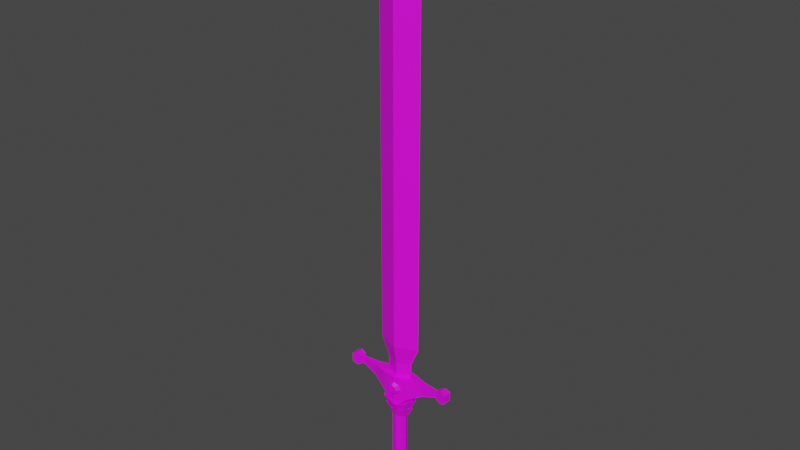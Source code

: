 # Source: sword-iron.blend  (saved by Blender 3.4.6; exported with 4.5.12 LTS)
import bpy
from mathutils import Matrix  # noqa: F401  (used for matrix-valued properties, if any)

bpy.ops.wm.read_factory_settings(use_empty=True)
scene = bpy.context.scene
scene.name = 'Scene'

# ---- collections
col_collection = bpy.data.collections.new('Collection'); scene.collection.children.link(col_collection)

# ---- images (referenced by path relative to the original .blend; pixels are not part of the script)
import os
ASSET_DIR = os.environ.get("B2B_ASSET_DIR", "")  # directory of the original .blend (textures are referenced by path, not embedded)
HERE = os.path.dirname(os.path.abspath(__file__))  # packed textures are extracted next to this script under _unpacked/

def load_image(name, relpath, width, height, colorspace="sRGB"):
    """Load a texture the original file referenced (path relative to the .blend, or extracted next to this script)."""
    p = next((c for c in (os.path.join(HERE, relpath), os.path.join(ASSET_DIR, relpath)) if relpath and os.path.exists(c)), "")
    if p:
        img = bpy.data.images.load(p, check_existing=True)
        img.name = name
    else:  # same state as the original file: an image datablock whose file is absent (Cycles renders it pink)
        img = bpy.data.images.new(name, width, height)
        img.source = "FILE"
        img.filepath = "//" + (relpath or name)
    img.colorspace_settings.name = colorspace
    return img
img_sword_iron = load_image('Sword Iron', 'textures/Sword Iron.png', 1024, 1024, 'sRGB')

# ---- materials (node trees are filled in below, after node groups)
mat_sword_iron = bpy.data.materials.new('Sword Iron')
mat_sword_iron.alpha_threshold = 0.0
mat_sword_iron.use_transparent_shadow = False
mat_sword_iron.roughness = 0.5
mat_sword_iron.line_color = (0.0, 0.0, 0.0, 1.0)

# ---- material node trees
mat_sword_iron.use_nodes = True; mat_sword_iron.node_tree.nodes.clear()
_N = mat_sword_iron.node_tree.nodes; _L = mat_sword_iron.node_tree.links
n0 = _N.new('ShaderNodeOutputMaterial'); n0.name = 'Material Output'; n0.location = (300, 300)
n1 = _N.new('ShaderNodeBsdfPrincipled'); n1.name = 'Principled BSDF'; n1.location = (10, 300)
n1.distribution = 'GGX'
n1.subsurface_method = 'RANDOM_WALK_SKIN'
n1.inputs[3].default_value = 1.45
n1.inputs[27].default_value = (0.0, 0.0, 0.0, 1.0)
n1.inputs[28].default_value = 1.0
n2 = _N.new('ShaderNodeTexImage'); n2.name = 'Image Texture'; n2.location = (-280, 280)
n2.image = img_sword_iron
_L.new(n1.outputs[0], n0.inputs[0])
_L.new(n2.outputs[0], n1.inputs[0])
n0.is_active_output = True

# ---- world
world_world = bpy.data.worlds.new('World'); scene.world = world_world
world_world.use_nodes = True; world_world.node_tree.nodes.clear()
_N = world_world.node_tree.nodes; _L = world_world.node_tree.links
n0 = _N.new('ShaderNodeOutputWorld'); n0.name = 'World Output'; n0.location = (300, 300)
n1 = _N.new('ShaderNodeBackground'); n1.name = 'Background'; n1.location = (10, 300)
n1.inputs[0].default_value = (0.05088, 0.05088, 0.05088, 1.0)
_L.new(n1.outputs[0], n0.inputs[0])
n0.is_active_output = True
world_world.color = (0.05088, 0.05088, 0.05088)
world_world.use_sun_shadow = False
world_world.sun_shadow_jitter_overblur = 0.0

# ---- meshes
me_sword = bpy.data.meshes.new('Sword')
me_sword.from_pydata([(-0.04379, -0.03934, 0.1753), (4.657e-10, -0.1003, 0.1454), (-0.07883, -0.07678, 0.1454), (4.657e-10, -0.05472, 0.1753), (4.657e-10, -0.1003, 0.03675), (-0.07883, -0.07678, 0.03675), (-0.05932, 1.397e-09, 0.1753), (-0.1071, 1.397e-09, 0.1454), (-0.1071, 1.397e-09, 0.03675), (-0.04379, -0.03934, 0.0), (4.657e-10, -0.05472, 0.0), (-0.05932, 1.397e-09, 0.0), (4.657e-10, -0.03899, 0.2178), (-0.04698, 1.397e-09, 0.2178), (-0.03597, -0.02843, 0.2178), (-0.04698, 1.397e-09, 0.7334), (-0.03597, -0.02843, 0.7334), (4.657e-10, -0.03899, 0.7334), (-0.08618, 1.397e-09, 0.9882), (4.657e-10, 1.397e-09, 3.803), (-0.1386, 1.397e-09, 3.577), (-0.1386, 1.397e-09, 1.107), (-0.08618, 1.397e-09, 0.873), (4.657e-10, -0.05648, 3.577), (4.657e-10, -0.05648, 1.107), (4.657e-10, -0.03629, 0.9882), (4.657e-10, -0.03246, 0.873), (4.657e-10, -0.06007, 0.8888), (-0.08618, -0.04383, 0.7511), (4.657e-10, -0.05831, 0.666), (-0.08618, -0.04559, 0.8888), (-0.1814, -0.01698, 0.8089), (-0.1814, -0.01874, 0.8888), (-0.303, -0.006635, 0.8888), (-0.303, -0.006238, 0.8523), (4.657e-10, -0.04872, 0.8644), (-0.0355, -0.04872, 0.8497), (-0.0502, -0.04872, 0.8142), (-0.0355, -0.04872, 0.7787), (4.657e-10, -0.04872, 0.764), (4.657e-10, -0.07736, 0.8436), (-0.02075, -0.07736, 0.835), (-0.02935, -0.07736, 0.8142), (-0.02075, -0.07736, 0.7935), (4.657e-10, -0.07736, 0.7849), (-0.2955, -0.01976, 0.8976), (-0.2955, -0.01936, 0.8423), (-0.3614, -0.02787, 0.8976), (-0.3282, -0.02461, 0.9145), (-0.328, -0.02343, 0.8261), (-0.3614, -0.02724, 0.8423), (0.04379, -0.03934, 0.1753), (0.07883, -0.07678, 0.1454), (0.07883, -0.07678, 0.03675), (0.05932, 1.397e-09, 0.1753), (0.1071, 1.397e-09, 0.1454), (0.1071, 1.397e-09, 0.03675), (0.04379, -0.03934, 0.0), (0.05932, 1.397e-09, 0.0), (0.04698, 1.397e-09, 0.2178), (0.03597, -0.02843, 0.2178), (0.04698, 1.397e-09, 0.7334), (0.03597, -0.02843, 0.7334), (0.08618, 1.397e-09, 0.9882), (0.1386, 1.397e-09, 3.577), (0.1386, 1.397e-09, 1.107), (0.08618, 1.397e-09, 0.873), (0.08618, -0.04383, 0.7511), (0.08618, -0.04559, 0.8888), (0.1814, -0.01698, 0.8089), (0.1814, -0.01874, 0.8888), (0.303, -0.006635, 0.8888), (0.303, -0.006238, 0.8523), (0.0355, -0.04872, 0.8497), (0.0502, -0.04872, 0.8142), (0.0355, -0.04872, 0.7787), (0.02075, -0.07736, 0.835), (0.02935, -0.07736, 0.8142), (0.02075, -0.07736, 0.7935), (0.2955, -0.01976, 0.8976), (0.2955, -0.01936, 0.8423), (0.3614, -0.02787, 0.8976), (0.3282, -0.02461, 0.9145), (0.328, -0.02343, 0.8261), (0.3614, -0.02724, 0.8423), (-0.04379, 0.03934, 0.1753), (4.657e-10, 0.1003, 0.1454), (-0.07883, 0.07678, 0.1454), (4.657e-10, 0.05472, 0.1753), (4.657e-10, 0.1003, 0.03675), (-0.07883, 0.07678, 0.03675), (-0.04379, 0.03934, 0.0), (4.657e-10, 0.05472, 0.0), (4.657e-10, 0.03899, 0.2178), (-0.03597, 0.02843, 0.2178), (-0.03597, 0.02843, 0.7334), (4.657e-10, 0.03899, 0.7334), (4.657e-10, 0.05648, 3.577), (4.657e-10, 0.05648, 1.107), (4.657e-10, 0.03629, 0.9882), (4.657e-10, 0.03246, 0.873), (4.657e-10, 0.05648, 0.8888), (-0.08618, 0.04383, 0.7511), (4.657e-10, 0.05472, 0.666), (-0.08618, 0.04559, 0.8888), (-0.1814, 0.01698, 0.8089), (-0.1814, 0.01874, 0.8888), (-0.303, 0.006635, 0.8888), (-0.303, 0.006238, 0.8523), (4.657e-10, 0.04872, 0.8644), (-0.0355, 0.04872, 0.8497), (-0.0502, 0.04872, 0.8142), (-0.0355, 0.04872, 0.7787), (4.657e-10, 0.04872, 0.764), (4.657e-10, 0.07736, 0.8436), (-0.02075, 0.07736, 0.835), (-0.02935, 0.07736, 0.8142), (-0.02075, 0.07736, 0.7935), (4.657e-10, 0.07736, 0.7849), (-0.2955, 0.01976, 0.8976), (-0.2955, 0.01936, 0.8423), (-0.3614, 0.02787, 0.8976), (-0.3282, 0.02461, 0.9145), (-0.328, 0.02343, 0.8261), (-0.3614, 0.02724, 0.8423), (0.04379, 0.03934, 0.1753), (0.07883, 0.07678, 0.1454), (0.07883, 0.07678, 0.03675), (0.04379, 0.03934, 0.0), (0.03597, 0.02843, 0.2178), (0.03597, 0.02843, 0.7334), (0.08618, 0.04383, 0.7511), (0.08618, 0.04559, 0.8888), (0.1814, 0.01698, 0.8089), (0.1814, 0.01874, 0.8888), (0.303, 0.006635, 0.8888), (0.303, 0.006238, 0.8523), (0.0355, 0.04872, 0.8497), (0.0502, 0.04872, 0.8142), (0.0355, 0.04872, 0.7787), (0.02075, 0.07736, 0.835), (0.02935, 0.07736, 0.8142), (0.02075, 0.07736, 0.7935), (0.2955, 0.01976, 0.8976), (0.2955, 0.01936, 0.8423), (0.3614, 0.02787, 0.8976), (0.3282, 0.02461, 0.9145), (0.328, 0.02343, 0.8261), (0.3614, 0.02724, 0.8423), (0.03909, 0.05854, 0.7028), (0.05361, 0.0764, 0.7635), (-0.006225, 0.06277, 0.7012), (-0.01247, 0.08196, 0.7629), (-0.06838, -0.01178, 0.6827), (-0.09502, -0.007911, 0.7418), (-0.05294, -0.04658, 0.6738), (-0.07335, -0.06224, 0.7335), (0.02042, -0.05547, 0.6562), (0.03115, -0.0794, 0.7157), (0.05366, -0.02913, 0.6507), (0.0709, -0.04666, 0.7108), (0.06835, 0.02636, 0.6493), (0.09327, 0.03986, 0.7077), (0.03352, 0.05228, 0.6514), (0.04994, 0.07579, 0.7096), (-0.0426, 0.03638, 0.6419), (-0.06822, 0.05274, 0.6993), (-0.04627, -0.03514, 0.6242), (-0.06728, -0.04991, 0.6838), (0.07868, 0.03423, 0.6934), (0.098, 0.03939, 0.7552), (0.06777, 0.00192, 0.6736), (0.07411, -0.0281, 0.7308), (0.04099, -0.02764, 0.6005), (0.06074, -0.04411, 0.6601), (0.02934, -0.06856, 0.6678), (0.0162, -0.04569, 0.6084), (0.041, -0.01994, 0.6427), (0.03807, -0.05148, 0.6994), (-0.05581, 0.00123, 0.6312), (-0.08351, -0.00526, 0.6895), (-0.08258, 0.05638, 0.7501), (-0.0597, 0.04017, 0.6929), (-0.01284, -0.0588, 0.6642), (-0.02381, -0.08005, 0.7245), (0.0557, 0.01726, 0.5953), (0.08103, 0.02803, 0.6541), (-0.01734, -0.07241, 0.6756), (-0.01068, -0.05163, 0.6149), (-0.01402, 0.05231, 0.6514), (-0.0186, 0.07629, 0.7089), (4.657e-10, -0.001798, 0.8888), (-0.08618, 1.397e-09, 0.8888), (-0.1814, 1.397e-09, 0.8888), (-0.303, 1.397e-09, 0.8888), (0.08618, 1.397e-09, 0.8888), (0.1814, 1.397e-09, 0.8888), (0.303, 1.397e-09, 0.8888), (-0.08618, 1.397e-09, 0.7511), (-0.1814, 1.397e-09, 0.8089), (-0.303, 1.397e-09, 0.8523), (4.657e-10, -0.001798, 0.666), (0.08618, 1.397e-09, 0.7511), (0.1814, 1.397e-09, 0.8089), (0.303, 1.397e-09, 0.8523)], [], [(3, 0, 2, 1), (1, 2, 5, 4), (2, 0, 6, 7), (5, 2, 7, 8), (4, 5, 9, 10), (5, 8, 11, 9), (0, 3, 12, 14), (6, 0, 14, 13), (12, 17, 16, 14), (59, 61, 62, 60), (24, 23, 20, 21), (24, 21, 18, 25), (20, 23, 19), (25, 18, 22, 26), (29, 27, 30, 28), (30, 32, 31, 28), (199, 31, 34, 200), (194, 193, 106, 107), (32, 33, 34, 31), (191, 101, 104, 192), (201, 29, 28, 198), (195, 196, 134, 132), (39, 44, 43, 38), (37, 42, 41, 36), (38, 43, 42, 37), (36, 41, 40, 35), (202, 203, 69, 67), (120, 119, 45, 46), (46, 49, 123, 120), (123, 49, 50, 124), (121, 124, 50, 47), (119, 122, 48, 45), (193, 192, 104, 106), (3, 1, 52, 51), (1, 4, 53, 52), (52, 55, 54, 51), (53, 56, 55, 52), (4, 10, 57, 53), (53, 57, 58, 56), (51, 60, 12, 3), (54, 59, 60, 51), (12, 60, 62, 17), (13, 15, 95, 94), (24, 65, 64, 23), (24, 25, 63, 65), (64, 19, 23), (25, 26, 66, 63), (29, 67, 68, 27), (68, 67, 69, 70), (203, 204, 72, 69), (196, 197, 135, 134), (70, 69, 72, 71), (195, 132, 101, 191), (201, 202, 67, 29), (198, 28, 31, 199), (39, 75, 78, 44), (74, 73, 76, 77), (75, 74, 77, 78), (73, 35, 40, 76), (82, 81, 145, 146), (120, 123, 124, 121, 122, 119), (144, 80, 79, 143), (83, 80, 144, 147), (147, 148, 84, 83), (145, 81, 84, 148), (143, 79, 82, 146), (144, 143, 146, 145, 148, 147), (88, 86, 87, 85), (86, 89, 90, 87), (87, 7, 6, 85), (90, 8, 7, 87), (89, 92, 91, 90), (58, 57, 10, 9, 11, 91, 92, 128), (90, 91, 11, 8), (85, 94, 93, 88), (6, 13, 94, 85), (93, 94, 95, 96), (59, 129, 130, 61), (98, 21, 20, 97), (98, 99, 18, 21), (20, 19, 97), (99, 100, 22, 18), (103, 102, 104, 101), (104, 102, 105, 106), (106, 105, 108, 107), (113, 112, 117, 118), (111, 110, 115, 116), (112, 111, 116, 117), (110, 109, 114, 115), (76, 40, 41, 42, 43, 44, 78, 77), (88, 125, 126, 86), (86, 126, 127, 89), (126, 125, 54, 55), (127, 126, 55, 56), (89, 127, 128, 92), (127, 56, 58, 128), (13, 14, 16, 15), (125, 88, 93, 129), (54, 125, 129, 59), (93, 96, 130, 129), (98, 97, 64, 65), (98, 65, 63, 99), (64, 97, 19), (99, 63, 66, 100), (103, 101, 132, 131), (132, 134, 133, 131), (134, 135, 136, 133), (113, 118, 142, 139), (138, 141, 140, 137), (139, 142, 141, 138), (137, 140, 114, 109), (47, 48, 122, 121), (140, 141, 142, 118, 117, 116, 115, 114), (149, 151, 152, 150), (182, 153, 154, 181), (153, 155, 156, 154), (183, 157, 158, 184), (157, 159, 160, 158), (159, 161, 162, 160), (161, 163, 164, 162), (189, 165, 166, 190), (179, 167, 168, 180), (150, 170, 169, 149), (170, 172, 171, 169), (176, 173, 174, 175), (188, 176, 175, 187), (172, 178, 177, 171), (165, 179, 180, 166), (151, 182, 181, 152), (155, 183, 184, 156), (173, 185, 186, 174), (167, 188, 187, 168), (163, 189, 190, 164), (46, 45, 48, 47, 50, 49), (80, 83, 84, 81, 82, 79), (68, 195, 191, 27), (70, 71, 197, 196), (32, 30, 192, 193), (68, 70, 196, 195), (27, 191, 192, 30), (33, 32, 193, 194), (102, 198, 199, 105), (103, 131, 202, 201), (133, 136, 204, 203), (131, 133, 203, 202), (103, 201, 198, 102), (105, 199, 200, 108)])
_uv = me_sword.uv_layers.new(name='UVMap')
_uv.uv.foreach_set('vector', [0.2437, 0.4884, 0.2781, 0.4816, 0.2864, 0.5194, 0.247, 0.5204, 0.247, 0.5204, 0.2864, 0.5194, 0.2873, 0.5707, 0.2483, 0.5696, 0.2864, 0.5194, 0.2781, 0.4816, 0.3079, 0.472, 0.333, 0.5039, 0.2873, 0.5707, 0.2864, 0.5194, 0.333, 0.5039, 0.3407, 0.5812, 0.2483, 0.5696, 0.2873, 0.5707, 0.2805, 0.6125, 0.246, 0.6055, 0.2873, 0.5707, 0.3407, 0.5812, 0.3136, 0.6223, 0.2805, 0.6125, 0.2781, 0.4816, 0.2437, 0.4884, 0.239, 0.4499, 0.2708, 0.4468, 0.3079, 0.472, 0.2781, 0.4816, 0.2708, 0.4468, 0.2959, 0.442, 0.239, 0.4499, 0.2338, 0.01306, 0.2638, 0.0127, 0.2708, 0.4468, 0.1791, 0.4548, 0.1791, 0.01331, 0.2037, 0.01325, 0.2061, 0.4532, 0.4366, 0.8975, 0.4366, 0.01603, 0.5158, 0.01603, 0.5157, 0.8988, 0.4366, 0.8975, 0.5157, 0.8988, 0.4874, 0.9421, 0.4366, 0.941, 0.6285, 0.9546, 0.57, 0.8202, 0.7867, 0.7487, 0.4366, 0.941, 0.4874, 0.9421, 0.4861, 0.984, 0.4366, 0.9833, 0.5858, 0.3546, 0.7492, 0.3369, 0.7453, 0.2578, 0.6128, 0.2691, 0.7453, 0.2578, 0.7418, 0.1528, 0.6523, 0.1571, 0.6128, 0.2691, 0.6359, 0.1489, 0.6523, 0.1571, 0.6931, 0.02738, 0.6869, 0.02486, 0.7377, 0.02359, 0.7604, 0.151, 0.7418, 0.1528, 0.7308, 0.02483, 0.7418, 0.1528, 0.7308, 0.02483, 0.6931, 0.02738, 0.6523, 0.1571, 0.806, 0.3308, 0.7492, 0.3369, 0.7453, 0.2578, 0.789, 0.2466, 0.5342, 0.3601, 0.5858, 0.3546, 0.6128, 0.2691, 0.5756, 0.2503, 0.8084, 0.419, 0.8015, 0.5186, 0.7814, 0.5184, 0.7631, 0.4174, 0.8394, 0.1961, 0.8636, 0.165, 0.8863, 0.1756, 0.8782, 0.2142, 0.9209, 0.02919, 0.9113, 0.06743, 0.8863, 0.06695, 0.8782, 0.02836, 0.8782, 0.2142, 0.8863, 0.1756, 0.9113, 0.1751, 0.9209, 0.2133, 0.8782, 0.02836, 0.8863, 0.06695, 0.8636, 0.07748, 0.8394, 0.04638, 0.5982, 0.4586, 0.6787, 0.5448, 0.6929, 0.5332, 0.6304, 0.4322, 0.9084, 0.4576, 0.9088, 0.4034, 0.8701, 0.4034, 0.8705, 0.4576, 0.8705, 0.4576, 0.8666, 0.4931, 0.9124, 0.4931, 0.9084, 0.4576, 0.9124, 0.2404, 0.8666, 0.2404, 0.8628, 0.2767, 0.9162, 0.2767, 0.9168, 0.3309, 0.9162, 0.2767, 0.8628, 0.2767, 0.8622, 0.3309, 0.9088, 0.4034, 0.9136, 0.3674, 0.8654, 0.3674, 0.8701, 0.4034, 0.7604, 0.151, 0.789, 0.2466, 0.7453, 0.2578, 0.7418, 0.1528, 0.2437, 0.4884, 0.247, 0.5204, 0.212, 0.5254, 0.2094, 0.4889, 0.247, 0.5204, 0.2483, 0.5696, 0.2123, 0.5676, 0.212, 0.5254, 0.212, 0.5254, 0.1791, 0.524, 0.1791, 0.4925, 0.2094, 0.4889, 0.2123, 0.5676, 0.1791, 0.5675, 0.1791, 0.524, 0.212, 0.5254, 0.2483, 0.5696, 0.246, 0.6055, 0.2106, 0.6082, 0.2123, 0.5676, 0.2123, 0.5676, 0.2106, 0.6082, 0.1791, 0.6029, 0.1791, 0.5675, 0.2094, 0.4889, 0.2061, 0.4532, 0.239, 0.4499, 0.2437, 0.4884, 0.1791, 0.4925, 0.1791, 0.4548, 0.2061, 0.4532, 0.2094, 0.4889, 0.239, 0.4499, 0.2061, 0.4532, 0.2037, 0.01325, 0.2338, 0.01306, 0.06244, 0.442, 0.07007, 0.01231, 0.09451, 0.0127, 0.08745, 0.4468, 0.4366, 0.8975, 0.3575, 0.8988, 0.3575, 0.01603, 0.4366, 0.01603, 0.4366, 0.8975, 0.4366, 0.941, 0.3859, 0.9421, 0.3575, 0.8988, 0.537, 0.6774, 0.7867, 0.7487, 0.57, 0.8202, 0.4366, 0.941, 0.4366, 0.9833, 0.3871, 0.984, 0.3859, 0.9421, 0.5858, 0.3546, 0.6304, 0.4322, 0.7631, 0.4174, 0.7492, 0.3369, 0.7631, 0.4174, 0.6304, 0.4322, 0.6929, 0.5332, 0.7814, 0.5184, 0.6787, 0.5448, 0.7588, 0.6604, 0.7643, 0.6565, 0.6929, 0.5332, 0.8015, 0.5186, 0.8087, 0.6502, 0.8016, 0.6506, 0.7814, 0.5184, 0.7814, 0.5184, 0.6929, 0.5332, 0.7643, 0.6565, 0.8016, 0.6506, 0.8084, 0.419, 0.7631, 0.4174, 0.7492, 0.3369, 0.806, 0.3308, 0.5342, 0.3601, 0.5982, 0.4586, 0.6304, 0.4322, 0.5858, 0.3546, 0.5756, 0.2503, 0.6128, 0.2691, 0.6523, 0.1571, 0.6359, 0.1489, 0.8394, 0.1961, 0.8125, 0.1629, 0.8479, 0.1456, 0.8636, 0.165, 0.8028, 0.1213, 0.8125, 0.07959, 0.8479, 0.0969, 0.8423, 0.1213, 0.8125, 0.1629, 0.8028, 0.1213, 0.8423, 0.1213, 0.8479, 0.1456, 0.8125, 0.07959, 0.8394, 0.04638, 0.8636, 0.07748, 0.8479, 0.0969, 0.8654, 0.3674, 0.8622, 0.3309, 0.9168, 0.3309, 0.9136, 0.3674, 0.9583, 0.7881, 0.9119, 0.811, 0.8643, 0.788, 0.8642, 0.7097, 0.9115, 0.6856, 0.9583, 0.7098, 0.9084, 0.4576, 0.8705, 0.4576, 0.8701, 0.4034, 0.9088, 0.4034, 0.8666, 0.4931, 0.8705, 0.4576, 0.9084, 0.4576, 0.9124, 0.4931, 0.9124, 0.2404, 0.9162, 0.2767, 0.8628, 0.2767, 0.8666, 0.2404, 0.9168, 0.3309, 0.8622, 0.3309, 0.8628, 0.2767, 0.9162, 0.2767, 0.9088, 0.4034, 0.8701, 0.4034, 0.8654, 0.3674, 0.9136, 0.3674, 0.9594, 0.7085, 0.9594, 0.7869, 0.9126, 0.811, 0.8653, 0.787, 0.8654, 0.7086, 0.913, 0.6856, 0.1146, 0.4884, 0.1113, 0.5204, 0.0719, 0.5194, 0.08015, 0.4816, 0.1113, 0.5204, 0.11, 0.5696, 0.07095, 0.5707, 0.0719, 0.5194, 0.0719, 0.5194, 0.02531, 0.5039, 0.05038, 0.472, 0.08015, 0.4816, 0.07095, 0.5707, 0.0176, 0.5812, 0.02531, 0.5039, 0.0719, 0.5194, 0.11, 0.5696, 0.1123, 0.6055, 0.07784, 0.6125, 0.07095, 0.5707, 0.8935, 0.5465, 0.9349, 0.548, 0.9633, 0.5835, 0.9633, 0.629, 0.932, 0.6561, 0.8906, 0.6545, 0.8622, 0.619, 0.8622, 0.5736, 0.07095, 0.5707, 0.07784, 0.6125, 0.04473, 0.6223, 0.0176, 0.5812, 0.08015, 0.4816, 0.08745, 0.4468, 0.1193, 0.4499, 0.1146, 0.4884, 0.05038, 0.472, 0.06244, 0.442, 0.08745, 0.4468, 0.08015, 0.4816, 0.1193, 0.4499, 0.08745, 0.4468, 0.09451, 0.0127, 0.1245, 0.01306, 0.1791, 0.4548, 0.1522, 0.4532, 0.1546, 0.01325, 0.1791, 0.01331, 0.4366, 0.8975, 0.5157, 0.8988, 0.5158, 0.01603, 0.4366, 0.01603, 0.4366, 0.8975, 0.4366, 0.941, 0.4874, 0.9421, 0.5157, 0.8988, 0.6285, 0.9546, 0.7867, 0.7487, 0.57, 0.8202, 0.4366, 0.941, 0.4366, 0.9833, 0.4861, 0.984, 0.4874, 0.9421, 0.5858, 0.3546, 0.6128, 0.2691, 0.7453, 0.2578, 0.7492, 0.3369, 0.7453, 0.2578, 0.6128, 0.2691, 0.6523, 0.1571, 0.7418, 0.1528, 0.7418, 0.1528, 0.6523, 0.1571, 0.6931, 0.02738, 0.7308, 0.02483, 0.8394, 0.1961, 0.8782, 0.2142, 0.8863, 0.1756, 0.8636, 0.165, 0.9209, 0.02919, 0.8782, 0.02836, 0.8863, 0.06695, 0.9113, 0.06743, 0.8782, 0.2142, 0.9209, 0.2133, 0.9113, 0.1751, 0.8863, 0.1756, 0.8782, 0.02836, 0.8394, 0.04638, 0.8636, 0.07748, 0.8863, 0.06695, 0.8493, 0.875, 0.8493, 0.9265, 0.8858, 0.9629, 0.9373, 0.9629, 0.9737, 0.9265, 0.9737, 0.875, 0.9373, 0.8385, 0.8857, 0.8385, 0.1146, 0.4884, 0.1489, 0.4889, 0.1463, 0.5254, 0.1113, 0.5204, 0.1113, 0.5204, 0.1463, 0.5254, 0.146, 0.5676, 0.11, 0.5696, 0.1463, 0.5254, 0.1489, 0.4889, 0.1791, 0.4925, 0.1791, 0.524, 0.146, 0.5676, 0.1463, 0.5254, 0.1791, 0.524, 0.1791, 0.5675, 0.11, 0.5696, 0.146, 0.5676, 0.1477, 0.6082, 0.1123, 0.6055, 0.146, 0.5676, 0.1791, 0.5675, 0.1791, 0.6029, 0.1477, 0.6082, 0.2959, 0.442, 0.2708, 0.4468, 0.2638, 0.0127, 0.2882, 0.01231, 0.1489, 0.4889, 0.1146, 0.4884, 0.1193, 0.4499, 0.1522, 0.4532, 0.1791, 0.4925, 0.1489, 0.4889, 0.1522, 0.4532, 0.1791, 0.4548, 0.1193, 0.4499, 0.1245, 0.01306, 0.1546, 0.01325, 0.1522, 0.4532, 0.4366, 0.8975, 0.4366, 0.01603, 0.3575, 0.01603, 0.3575, 0.8988, 0.4366, 0.8975, 0.3575, 0.8988, 0.3859, 0.9421, 0.4366, 0.941, 0.537, 0.6774, 0.57, 0.8202, 0.7867, 0.7487, 0.4366, 0.941, 0.3859, 0.9421, 0.3871, 0.984, 0.4366, 0.9833, 0.5858, 0.3546, 0.7492, 0.3369, 0.7631, 0.4174, 0.6304, 0.4322, 0.7631, 0.4174, 0.7814, 0.5184, 0.6929, 0.5332, 0.6304, 0.4322, 0.7814, 0.5184, 0.8016, 0.6506, 0.7643, 0.6565, 0.6929, 0.5332, 0.8394, 0.1961, 0.8636, 0.165, 0.8479, 0.1456, 0.8125, 0.1629, 0.8028, 0.1213, 0.8423, 0.1213, 0.8479, 0.0969, 0.8125, 0.07959, 0.8125, 0.1629, 0.8479, 0.1456, 0.8423, 0.1213, 0.8028, 0.1213, 0.8125, 0.07959, 0.8479, 0.0969, 0.8636, 0.07748, 0.8394, 0.04638, 0.8622, 0.3309, 0.8654, 0.3674, 0.9136, 0.3674, 0.9168, 0.3309, 0.9737, 0.875, 0.9737, 0.9265, 0.9373, 0.9629, 0.8857, 0.9629, 0.8493, 0.9265, 0.8493, 0.875, 0.8857, 0.8385, 0.9373, 0.8385, 0.2347, 0.6812, 0.1993, 0.6754, 0.203, 0.6245, 0.2542, 0.634, 0.1534, 0.6796, 0.1178, 0.702, 0.09805, 0.655, 0.1438, 0.6305, 0.1178, 0.702, 0.09707, 0.7247, 0.06366, 0.6862, 0.09805, 0.655, 0.08351, 0.7557, 0.07649, 0.7818, 0.02858, 0.7642, 0.04416, 0.7233, 0.07649, 0.7818, 0.0721, 0.8151, 0.0222, 0.8044, 0.02858, 0.7642, 0.0721, 0.8151, 0.07232, 0.8602, 0.02335, 0.8746, 0.0222, 0.8044, 0.07232, 0.8602, 0.08647, 0.8913, 0.0413, 0.9151, 0.02335, 0.8746, 0.1116, 0.919, 0.1366, 0.9287, 0.1164, 0.9756, 0.07792, 0.9546, 0.1672, 0.9304, 0.1971, 0.9269, 0.2013, 0.9778, 0.1638, 0.9813, 0.2542, 0.634, 0.2938, 0.6572, 0.2666, 0.7004, 0.2347, 0.6812, 0.2938, 0.6572, 0.3231, 0.709, 0.2765, 0.7298, 0.2666, 0.7004, 0.2417, 0.8972, 0.2571, 0.8777, 0.2925, 0.9145, 0.2716, 0.9385, 0.2249, 0.9117, 0.2417, 0.8972, 0.2716, 0.9385, 0.2409, 0.9598, 0.3231, 0.709, 0.3243, 0.7508, 0.2756, 0.7662, 0.2765, 0.7298, 0.1366, 0.9287, 0.1672, 0.9304, 0.1638, 0.9813, 0.1164, 0.9756, 0.1993, 0.6754, 0.1534, 0.6796, 0.1438, 0.6305, 0.203, 0.6245, 0.09707, 0.7247, 0.08351, 0.7557, 0.04416, 0.7233, 0.06366, 0.6862, 0.2571, 0.8777, 0.2768, 0.8459, 0.3243, 0.8647, 0.2925, 0.9145, 0.1971, 0.9269, 0.2249, 0.9117, 0.2409, 0.9598, 0.2013, 0.9778, 0.08647, 0.8913, 0.1116, 0.919, 0.07792, 0.9546, 0.0413, 0.9151, 0.8651, 0.7085, 0.8651, 0.7869, 0.9119, 0.811, 0.9592, 0.787, 0.9592, 0.7086, 0.9115, 0.6856, 0.8653, 0.7881, 0.9117, 0.811, 0.9594, 0.788, 0.9594, 0.7097, 0.9121, 0.6856, 0.8653, 0.7098, 0.7631, 0.4174, 0.8084, 0.419, 0.806, 0.3308, 0.7492, 0.3369, 0.7814, 0.5184, 0.8016, 0.6506, 0.8087, 0.6502, 0.8015, 0.5186, 0.7418, 0.1528, 0.7453, 0.2578, 0.789, 0.2466, 0.7604, 0.151, 0.7631, 0.4174, 0.7814, 0.5184, 0.8015, 0.5186, 0.8084, 0.419, 0.7492, 0.3369, 0.806, 0.3308, 0.789, 0.2466, 0.7453, 0.2578, 0.7308, 0.02483, 0.7418, 0.1528, 0.7604, 0.151, 0.7377, 0.02359, 0.6128, 0.2691, 0.5756, 0.2503, 0.6359, 0.1489, 0.6523, 0.1571, 0.5858, 0.3546, 0.6304, 0.4322, 0.5982, 0.4586, 0.5342, 0.3601, 0.6929, 0.5332, 0.7643, 0.6565, 0.7588, 0.6604, 0.6787, 0.5448, 0.6304, 0.4322, 0.6929, 0.5332, 0.6787, 0.5448, 0.5982, 0.4586, 0.5858, 0.3546, 0.5342, 0.3601, 0.5756, 0.2503, 0.6128, 0.2691, 0.6523, 0.1571, 0.6359, 0.1489, 0.6869, 0.02486, 0.6931, 0.02738])
me_sword.materials.append(mat_sword_iron)
me_sword.use_mirror_vertex_groups = False
me_sword.use_paint_bone_selection = False
me_sword.use_paint_mask = True
me_sword.update()

# ---- objects
ob_sword_iron = bpy.data.objects.new('Sword Iron', me_sword)

# ---- transforms, parenting, visibility, modifiers, constraints
ob_sword_iron.location = (0.0, 0.0, 0.0)
ob_sword_iron.lock_rotations_4d = False
ob_sword_iron.empty_display_type = 'ARROWS'
ob_sword_iron.lineart.crease_threshold = 0.0

# ---- collection membership
col_collection.objects.link(ob_sword_iron)

# ---- scene / render settings (as saved in the file)
scene.frame_start = 1; scene.frame_end = 250; scene.frame_set(1)
scene.render.engine = 'BLENDER_EEVEE_NEXT'
scene.cycles.sampling_pattern = 'TABULATED_SOBOL'
scene.cycles.use_light_tree = False
scene.view_settings.view_transform = 'Filmic'
bpy.context.view_layer.update()

# ---- added for rendering (the .blend has no active camera and no usable light): camera, sun
cam_auto = bpy.data.cameras.new('AutoCamera')
cam_auto.lens = 50.0
cam_auto.sensor_width = 36.0
cam_auto.clip_end = 1000.0
ob_auto_camera = bpy.data.objects.new('AutoCamera', cam_auto)
scene.collection.objects.link(ob_auto_camera)
ob_auto_camera.location = (3.58657, -4.30389, 4.77084)
ob_auto_camera.rotation_euler = (1.09748, -7.21219e-08, 0.694738)
scene.camera = ob_auto_camera
light_auto_sun = bpy.data.lights.new('AutoSun', 'SUN')
light_auto_sun.energy = 3.0
light_auto_sun.angle = 0.0523599
ob_auto_sun = bpy.data.objects.new('AutoSun', light_auto_sun)
scene.collection.objects.link(ob_auto_sun)
ob_auto_sun.rotation_euler = (0.872665, 0.174533, 0.523599)
bpy.context.view_layer.update()
